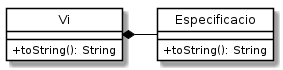

The diagram above was rendered by PlantUML. Its source (embedded in the PNG):
@startuml
class Vi {
    + toString(): String
}

class Especificacio {
    + toString(): String
}

Vi *-right- Especificacio

hide class circle
hide enum circle
hide enum method
skinparam classAttributeIconSize 0
skinparam class {
    BackgroundColor White
    BorderColor Black
    ArrowColor Black
}

@enduml